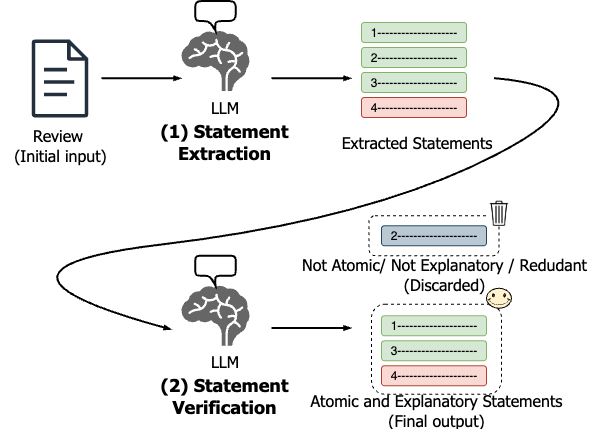

The diagram above was exported from draw.io. Its source (the exported page's mxGraphModel, read from the mxfile embedded in the PNG):
<mxGraphModel dx="946" dy="599" grid="1" gridSize="10" guides="1" tooltips="1" connect="1" arrows="1" fold="1" page="1" pageScale="1" pageWidth="1169" pageHeight="827" math="0" shadow="0">
  <root>
    <mxCell id="0" />
    <mxCell id="1" parent="0" />
    <mxCell id="sCxkEoIx9HyHSLngPAfm-59" value="" style="rounded=1;whiteSpace=wrap;html=1;dashed=1;" parent="1" vertex="1">
      <mxGeometry x="517.5" y="446.25" width="130" height="40" as="geometry" />
    </mxCell>
    <mxCell id="sCxkEoIx9HyHSLngPAfm-58" value="" style="rounded=1;whiteSpace=wrap;html=1;dashed=1;" parent="1" vertex="1">
      <mxGeometry x="520" y="534.75" width="130" height="90" as="geometry" />
    </mxCell>
    <mxCell id="sCxkEoIx9HyHSLngPAfm-1" value="" style="sketch=0;outlineConnect=0;fontColor=#232F3E;gradientColor=none;fillColor=#232F3D;strokeColor=none;dashed=0;verticalLabelPosition=bottom;verticalAlign=top;align=center;html=1;fontSize=12;fontStyle=0;aspect=fixed;pointerEvents=1;shape=mxgraph.aws4.document;" parent="1" vertex="1">
      <mxGeometry x="180" y="270" width="57" height="78" as="geometry" />
    </mxCell>
    <mxCell id="sCxkEoIx9HyHSLngPAfm-7" value="&lt;font&gt;Review&amp;nbsp;&lt;/font&gt;&lt;div&gt;&lt;font&gt;(Initial input)&lt;/font&gt;&lt;/div&gt;" style="text;html=1;align=center;verticalAlign=middle;whiteSpace=wrap;rounded=0;fontFamily=Tahoma;fontSize=16;" parent="1" vertex="1">
      <mxGeometry x="148.5" y="360" width="120" height="30" as="geometry" />
    </mxCell>
    <mxCell id="sCxkEoIx9HyHSLngPAfm-13" value="&lt;font style=&quot;font-size: 18px;&quot;&gt;&lt;b&gt;(1) Statement Extraction&lt;/b&gt;&lt;/font&gt;" style="text;html=1;align=center;verticalAlign=middle;whiteSpace=wrap;rounded=0;fontFamily=Tahoma;" parent="1" vertex="1">
      <mxGeometry x="303" y="356.5" width="140" height="30" as="geometry" />
    </mxCell>
    <mxCell id="sCxkEoIx9HyHSLngPAfm-14" value="&lt;font&gt;Atomic and Explanatory Statements&lt;/font&gt;&lt;div&gt;&lt;font&gt;(Final output)&lt;/font&gt;&lt;/div&gt;" style="text;html=1;align=center;verticalAlign=middle;whiteSpace=wrap;rounded=0;fontFamily=Tahoma;fontSize=16;" parent="1" vertex="1">
      <mxGeometry x="450" y="624.75" width="270" height="30" as="geometry" />
    </mxCell>
    <mxCell id="sCxkEoIx9HyHSLngPAfm-15" value="" style="shape=mxgraph.signs.healthcare.brain;html=1;pointerEvents=1;fillColor=#666666;strokeColor=none;verticalLabelPosition=bottom;verticalAlign=top;align=center;fontFamily=Tahoma;fontSize=16;" parent="1" vertex="1">
      <mxGeometry x="330" y="261.5" width="68" height="60" as="geometry" />
    </mxCell>
    <mxCell id="sCxkEoIx9HyHSLngPAfm-16" value="&lt;font&gt;LLM&lt;/font&gt;" style="text;html=1;align=center;verticalAlign=middle;resizable=0;points=[];autosize=1;strokeColor=none;fillColor=none;fontFamily=Tahoma;fontSize=16;" parent="1" vertex="1">
      <mxGeometry x="348" y="321.5" width="50" height="30" as="geometry" />
    </mxCell>
    <mxCell id="sCxkEoIx9HyHSLngPAfm-17" value="" style="endArrow=blockThin;html=1;rounded=0;endFill=1;endSize=3;strokeWidth=2;curved=1;fontFamily=Tahoma;fontSize=16;" parent="1" edge="1">
      <mxGeometry width="50" height="50" relative="1" as="geometry">
        <mxPoint x="250" y="308.76" as="sourcePoint" />
        <mxPoint x="330" y="308.76" as="targetPoint" />
        <Array as="points">
          <mxPoint x="250" y="308.76" />
        </Array>
      </mxGeometry>
    </mxCell>
    <mxCell id="sCxkEoIx9HyHSLngPAfm-29" value="&lt;b style=&quot;font-size: 18px;&quot;&gt;(2) Statement Verification&lt;/b&gt;" style="text;html=1;align=center;verticalAlign=middle;whiteSpace=wrap;rounded=0;fontFamily=Tahoma;" parent="1" vertex="1">
      <mxGeometry x="303" y="611.25" width="140" height="30" as="geometry" />
    </mxCell>
    <mxCell id="sCxkEoIx9HyHSLngPAfm-30" value="" style="shape=mxgraph.signs.healthcare.brain;html=1;pointerEvents=1;fillColor=#666666;strokeColor=none;verticalLabelPosition=bottom;verticalAlign=top;align=center;fontFamily=Tahoma;fontSize=16;" parent="1" vertex="1">
      <mxGeometry x="330" y="516.25" width="68" height="60" as="geometry" />
    </mxCell>
    <mxCell id="sCxkEoIx9HyHSLngPAfm-31" value="&lt;font&gt;LLM&lt;/font&gt;" style="text;html=1;align=center;verticalAlign=middle;resizable=0;points=[];autosize=1;strokeColor=none;fillColor=none;fontFamily=Tahoma;fontSize=16;" parent="1" vertex="1">
      <mxGeometry x="348" y="576.25" width="50" height="30" as="geometry" />
    </mxCell>
    <mxCell id="sCxkEoIx9HyHSLngPAfm-37" value="" style="shape=callout;whiteSpace=wrap;html=1;perimeter=calloutPerimeter;size=10;position=0.36;base=5;rounded=1;arcSize=9;strokeWidth=2;" parent="1" vertex="1">
      <mxGeometry x="343.75" y="486.25" width="40.5" height="30" as="geometry" />
    </mxCell>
    <mxCell id="sCxkEoIx9HyHSLngPAfm-38" value="" style="shape=callout;whiteSpace=wrap;html=1;perimeter=calloutPerimeter;size=10;position=0.36;base=5;rounded=1;arcSize=13;strokeWidth=2;" parent="1" vertex="1">
      <mxGeometry x="343.75" y="231.5" width="40.5" height="30" as="geometry" />
    </mxCell>
    <mxCell id="sCxkEoIx9HyHSLngPAfm-39" value="" style="endArrow=blockThin;html=1;rounded=0;endFill=1;endSize=3;strokeWidth=2;curved=1;fontFamily=Tahoma;fontSize=16;" parent="1" edge="1">
      <mxGeometry width="50" height="50" relative="1" as="geometry">
        <mxPoint x="420" y="308.76" as="sourcePoint" />
        <mxPoint x="500" y="308.76" as="targetPoint" />
        <Array as="points">
          <mxPoint x="420" y="308.76" />
        </Array>
      </mxGeometry>
    </mxCell>
    <mxCell id="sCxkEoIx9HyHSLngPAfm-41" value="1--------------------" style="rounded=1;whiteSpace=wrap;html=1;fillColor=#d5e8d4;strokeColor=#82b366;" parent="1" vertex="1">
      <mxGeometry x="510" y="253" width="105" height="20" as="geometry" />
    </mxCell>
    <mxCell id="sCxkEoIx9HyHSLngPAfm-42" value="2--------------------" style="rounded=1;whiteSpace=wrap;html=1;fillColor=#d5e8d4;strokeColor=#82b366;" parent="1" vertex="1">
      <mxGeometry x="510" y="278" width="105" height="20" as="geometry" />
    </mxCell>
    <mxCell id="sCxkEoIx9HyHSLngPAfm-43" value="3--------------------" style="rounded=1;whiteSpace=wrap;html=1;fillColor=#d5e8d4;strokeColor=#82b366;" parent="1" vertex="1">
      <mxGeometry x="510" y="303" width="105" height="20" as="geometry" />
    </mxCell>
    <mxCell id="sCxkEoIx9HyHSLngPAfm-44" value="4--------------------" style="rounded=1;whiteSpace=wrap;html=1;fillColor=#fad9d5;strokeColor=#ae4132;" parent="1" vertex="1">
      <mxGeometry x="510" y="328" width="105" height="20" as="geometry" />
    </mxCell>
    <mxCell id="sCxkEoIx9HyHSLngPAfm-47" value="&lt;font&gt;Extracted Statements&lt;/font&gt;" style="text;html=1;align=right;verticalAlign=middle;whiteSpace=wrap;rounded=0;fontFamily=Tahoma;fontSize=16;" parent="1" vertex="1">
      <mxGeometry x="482.5" y="356.5" width="160" height="30" as="geometry" />
    </mxCell>
    <mxCell id="sCxkEoIx9HyHSLngPAfm-48" value="" style="endArrow=blockThin;html=1;rounded=0;endFill=1;endSize=3;strokeWidth=2;curved=1;fontFamily=Tahoma;fontSize=16;" parent="1" edge="1">
      <mxGeometry width="50" height="50" relative="1" as="geometry">
        <mxPoint x="420" y="558.51" as="sourcePoint" />
        <mxPoint x="500" y="558.51" as="targetPoint" />
        <Array as="points">
          <mxPoint x="420" y="558.51" />
        </Array>
      </mxGeometry>
    </mxCell>
    <mxCell id="sCxkEoIx9HyHSLngPAfm-49" value="2--------------------" style="rounded=1;whiteSpace=wrap;html=1;fillColor=#bac8d3;strokeColor=#23445d;" parent="1" vertex="1">
      <mxGeometry x="530" y="456.25" width="105" height="20" as="geometry" />
    </mxCell>
    <mxCell id="sCxkEoIx9HyHSLngPAfm-50" value="1--------------------" style="rounded=1;whiteSpace=wrap;html=1;fillColor=#d5e8d4;strokeColor=#82b366;" parent="1" vertex="1">
      <mxGeometry x="530" y="546.25" width="105" height="20" as="geometry" />
    </mxCell>
    <mxCell id="sCxkEoIx9HyHSLngPAfm-51" value="3--------------------" style="rounded=1;whiteSpace=wrap;html=1;fillColor=#d5e8d4;strokeColor=#82b366;" parent="1" vertex="1">
      <mxGeometry x="530" y="571.25" width="105" height="20" as="geometry" />
    </mxCell>
    <mxCell id="sCxkEoIx9HyHSLngPAfm-52" value="4--------------------" style="rounded=1;whiteSpace=wrap;html=1;fillColor=#fad9d5;strokeColor=#ae4132;" parent="1" vertex="1">
      <mxGeometry x="530" y="596.25" width="105" height="20" as="geometry" />
    </mxCell>
    <mxCell id="sCxkEoIx9HyHSLngPAfm-55" value="" style="verticalLabelPosition=bottom;verticalAlign=top;html=1;shape=mxgraph.basic.smiley;fillColor=#FFF2CC;" parent="1" vertex="1">
      <mxGeometry x="635" y="518.75" width="25" height="20" as="geometry" />
    </mxCell>
    <mxCell id="sCxkEoIx9HyHSLngPAfm-57" value="" style="shape=image;aspect=fixed;image=data:image/png,(base64 omitted: 14900 chars);imageBackground=default;" parent="1" vertex="1">
      <mxGeometry x="635" y="431.25" width="25" height="25" as="geometry" />
    </mxCell>
    <mxCell id="sCxkEoIx9HyHSLngPAfm-61" value="" style="endArrow=blockThin;html=1;rounded=0;endFill=1;endSize=3;strokeWidth=2;curved=1;fontFamily=Tahoma;fontSize=16;" parent="1" edge="1">
      <mxGeometry width="50" height="50" relative="1" as="geometry">
        <mxPoint x="642.5" y="308.6" as="sourcePoint" />
        <mxPoint x="320" y="560" as="targetPoint" />
        <Array as="points">
          <mxPoint x="642.5" y="308.6" />
          <mxPoint x="770" y="320" />
          <mxPoint x="520" y="450" />
          <mxPoint x="100" y="500" />
        </Array>
      </mxGeometry>
    </mxCell>
    <mxCell id="tyTQ4lPk2LuZYDLzcm_B-1" value="&lt;font&gt;Not Atomic/ Not Explanatory / Redudant&lt;/font&gt;&lt;div&gt;&lt;font&gt;(Discarded)&lt;/font&gt;&lt;/div&gt;" style="text;html=1;align=center;verticalAlign=middle;whiteSpace=wrap;rounded=0;fontFamily=Tahoma;fontSize=16;" parent="1" vertex="1">
      <mxGeometry x="443" y="488.75" width="300" height="30" as="geometry" />
    </mxCell>
  </root>
</mxGraphModel>